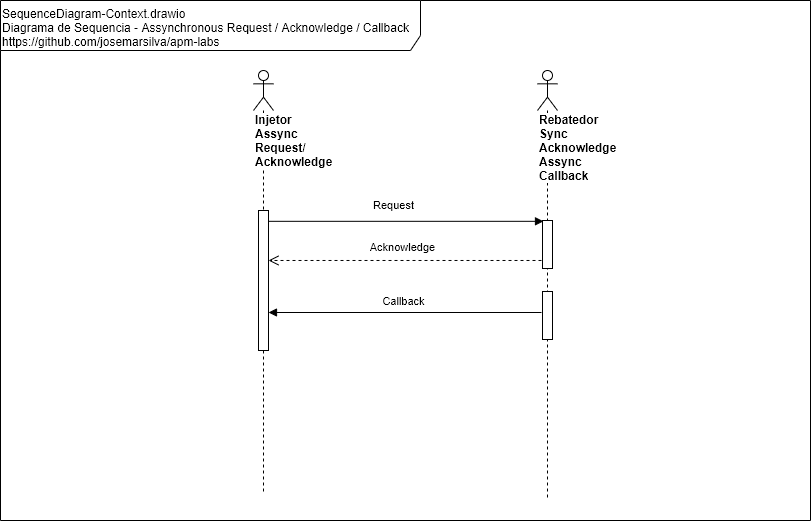

The diagram above was exported from draw.io. Its source (the exported page's mxGraphModel, read from the mxfile embedded in the PNG):
<mxGraphModel dx="868" dy="534" grid="1" gridSize="10" guides="1" tooltips="1" connect="1" arrows="1" fold="1" page="1" pageScale="1" pageWidth="827" pageHeight="1169" background="#ffffff" math="0" shadow="0">
  <root>
    <mxCell id="5XzNtj-53iSMWq2FyBG3-0" />
    <mxCell id="5XzNtj-53iSMWq2FyBG3-1" parent="5XzNtj-53iSMWq2FyBG3-0" />
    <mxCell id="5XzNtj-53iSMWq2FyBG3-2" value="&lt;div&gt;&lt;/div&gt;SequenceDiagram-Context.drawio&lt;br&gt;Diagrama de Sequencia - Assynchronous Request / Acknowledge / Callback&lt;br&gt;https://github.com/josemarsilva/apm-labs" style="shape=umlFrame;whiteSpace=wrap;html=1;width=420;height=50;verticalAlign=top;align=left;" vertex="1" parent="5XzNtj-53iSMWq2FyBG3-1">
      <mxGeometry x="9" y="10" width="810" height="520" as="geometry" />
    </mxCell>
    <mxCell id="5XzNtj-53iSMWq2FyBG3-3" value="&lt;span&gt;Injetor&lt;br&gt;&lt;/span&gt;&lt;span&gt;Assync Request/&amp;nbsp;&lt;br&gt;&lt;/span&gt;Acknowledge&lt;span&gt;&lt;br&gt;&lt;/span&gt;" style="shape=umlLifeline;participant=umlActor;perimeter=lifelinePerimeter;whiteSpace=wrap;html=1;container=1;collapsible=0;recursiveResize=0;verticalAlign=top;spacingTop=36;labelBackgroundColor=#ffffff;outlineConnect=0;align=left;fontStyle=1" vertex="1" parent="5XzNtj-53iSMWq2FyBG3-1">
      <mxGeometry x="262" y="80" width="20" height="423" as="geometry" />
    </mxCell>
    <mxCell id="5XzNtj-53iSMWq2FyBG3-4" value="" style="html=1;points=[];perimeter=orthogonalPerimeter;" vertex="1" parent="5XzNtj-53iSMWq2FyBG3-3">
      <mxGeometry x="5" y="140" width="10" height="140" as="geometry" />
    </mxCell>
    <mxCell id="5XzNtj-53iSMWq2FyBG3-5" value="Rebatedor Sync Acknowledge&lt;br&gt;Assync Callback" style="shape=umlLifeline;participant=umlActor;perimeter=lifelinePerimeter;whiteSpace=wrap;html=1;container=1;collapsible=0;recursiveResize=0;verticalAlign=top;spacingTop=36;labelBackgroundColor=#ffffff;outlineConnect=0;align=left;fontStyle=1" vertex="1" parent="5XzNtj-53iSMWq2FyBG3-1">
      <mxGeometry x="546" y="80" width="20" height="430" as="geometry" />
    </mxCell>
    <mxCell id="5XzNtj-53iSMWq2FyBG3-6" value="" style="html=1;points=[];perimeter=orthogonalPerimeter;" vertex="1" parent="5XzNtj-53iSMWq2FyBG3-5">
      <mxGeometry x="5" y="150" width="10" height="48" as="geometry" />
    </mxCell>
    <mxCell id="5XzNtj-53iSMWq2FyBG3-7" value="" style="html=1;points=[];perimeter=orthogonalPerimeter;" vertex="1" parent="5XzNtj-53iSMWq2FyBG3-5">
      <mxGeometry x="5" y="221" width="10" height="48" as="geometry" />
    </mxCell>
    <mxCell id="5XzNtj-53iSMWq2FyBG3-8" value="Request" style="html=1;verticalAlign=bottom;endArrow=block;entryX=0.1;entryY=0.017;entryPerimeter=0;" edge="1" parent="5XzNtj-53iSMWq2FyBG3-1" source="5XzNtj-53iSMWq2FyBG3-4" target="5XzNtj-53iSMWq2FyBG3-6">
      <mxGeometry x="-0.0909" y="7" relative="1" as="geometry">
        <mxPoint x="289" y="234" as="sourcePoint" />
        <mxPoint x="1277" y="296" as="targetPoint" />
        <mxPoint as="offset" />
      </mxGeometry>
    </mxCell>
    <mxCell id="5XzNtj-53iSMWq2FyBG3-9" value="Acknowledge" style="html=1;verticalAlign=bottom;endArrow=open;dashed=1;endSize=8;exitX=-0.1;exitY=0.833;exitPerimeter=0;exitDx=0;exitDy=0;" edge="1" parent="5XzNtj-53iSMWq2FyBG3-1" source="5XzNtj-53iSMWq2FyBG3-6" target="5XzNtj-53iSMWq2FyBG3-4">
      <mxGeometry x="0.0161" y="-4" relative="1" as="geometry">
        <mxPoint x="272" y="270" as="targetPoint" />
        <mxPoint as="offset" />
        <mxPoint x="551" y="733" as="sourcePoint" />
      </mxGeometry>
    </mxCell>
    <mxCell id="5XzNtj-53iSMWq2FyBG3-10" value="Callback" style="html=1;verticalAlign=bottom;endArrow=block;" edge="1" parent="5XzNtj-53iSMWq2FyBG3-1" target="5XzNtj-53iSMWq2FyBG3-4">
      <mxGeometry x="0.0142" y="-2" relative="1" as="geometry">
        <mxPoint x="550" y="322" as="sourcePoint" />
        <mxPoint x="268" y="322" as="targetPoint" />
        <mxPoint as="offset" />
      </mxGeometry>
    </mxCell>
  </root>
</mxGraphModel>